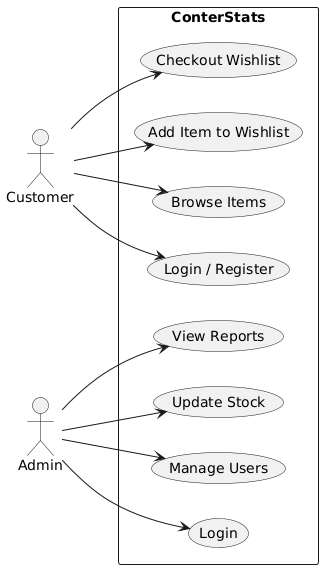

The diagram above was rendered by PlantUML. Its source (embedded in the PNG):
@startuml
left to right direction
actor Customer
actor Admin
rectangle ConterStats {
  Customer --> (Login / Register)
  Customer --> (Browse Items)
  Customer --> (Add Item to Wishlist)
  Customer --> (Checkout Wishlist)
  Admin --> (Login)
  Admin --> (Manage Users)
  Admin --> (Update Stock)
  Admin --> (View Reports)
}
@enduml